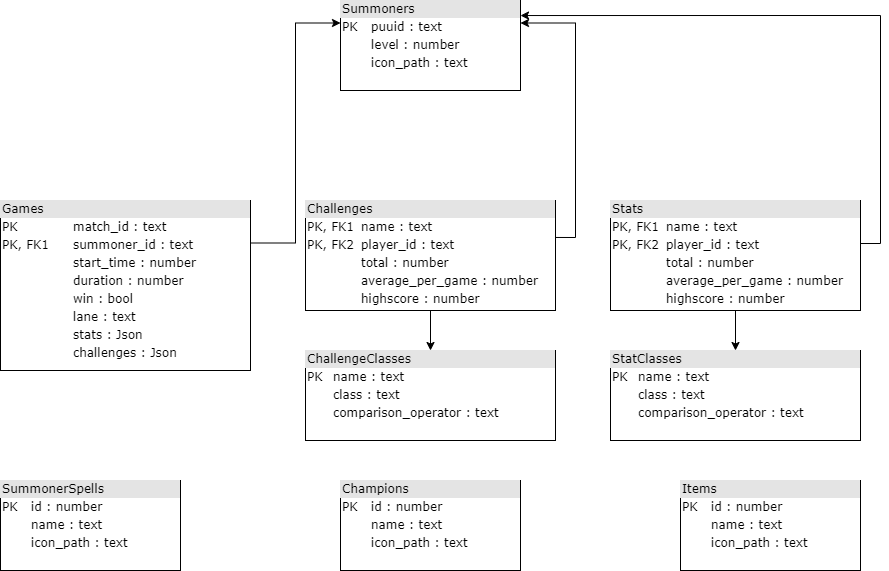

The diagram above was exported from draw.io. Its source (the exported page's mxGraphModel, read from the mxfile embedded in the PNG):
<mxGraphModel dx="1422" dy="737" grid="1" gridSize="10" guides="1" tooltips="1" connect="1" arrows="1" fold="1" page="1" pageScale="1" pageWidth="1100" pageHeight="850" background="none" math="0" shadow="0">
  <root>
    <mxCell id="0" />
    <mxCell id="1" parent="0" />
    <mxCell id="2ed32ef02a7f4228-1" value="&lt;div style=&quot;box-sizing: border-box ; width: 100% ; background: rgb(228 , 228 , 228) ; padding: 2px&quot;&gt;Summoners&lt;/div&gt;&lt;table style=&quot;width: 100% ; font-size: 1em&quot; cellpadding=&quot;2&quot; cellspacing=&quot;0&quot;&gt;&lt;tbody&gt;&lt;tr&gt;&lt;td&gt;PK&lt;/td&gt;&lt;td&gt;puuid : text&lt;/td&gt;&lt;/tr&gt;&lt;tr&gt;&lt;td&gt;&lt;br&gt;&lt;/td&gt;&lt;td&gt;level : number&lt;/td&gt;&lt;/tr&gt;&lt;tr&gt;&lt;td&gt;&lt;/td&gt;&lt;td&gt;icon_path : text&lt;br&gt;&lt;/td&gt;&lt;/tr&gt;&lt;/tbody&gt;&lt;/table&gt;" style="verticalAlign=top;align=left;overflow=fill;html=1;rounded=0;shadow=0;comic=0;labelBackgroundColor=none;strokeWidth=1;fontFamily=Verdana;fontSize=12" parent="1" vertex="1">
      <mxGeometry x="460" y="40" width="180" height="90" as="geometry" />
    </mxCell>
    <mxCell id="2ed32ef02a7f4228-5" value="&lt;div style=&quot;box-sizing: border-box ; width: 100% ; background: rgb(228 , 228 , 228) ; padding: 2px&quot;&gt;Items&lt;/div&gt;&lt;table style=&quot;width: 100% ; font-size: 1em&quot; cellpadding=&quot;2&quot; cellspacing=&quot;0&quot;&gt;&lt;tbody&gt;&lt;tr&gt;&lt;td&gt;PK&lt;/td&gt;&lt;td&gt;id : number&lt;/td&gt;&lt;/tr&gt;&lt;tr&gt;&lt;td&gt;&lt;br&gt;&lt;/td&gt;&lt;td&gt;name : text&lt;/td&gt;&lt;/tr&gt;&lt;tr&gt;&lt;td&gt;&lt;/td&gt;&lt;td&gt;icon_path : text&lt;/td&gt;&lt;/tr&gt;&lt;/tbody&gt;&lt;/table&gt;" style="verticalAlign=top;align=left;overflow=fill;html=1;rounded=0;shadow=0;comic=0;labelBackgroundColor=none;strokeWidth=1;fontFamily=Verdana;fontSize=12" parent="1" vertex="1">
      <mxGeometry x="800" y="520" width="180" height="90" as="geometry" />
    </mxCell>
    <mxCell id="p-LpZvnRx4JrgSjhKYOI-7" style="edgeStyle=orthogonalEdgeStyle;rounded=0;orthogonalLoop=1;jettySize=auto;html=1;exitX=1;exitY=0.25;exitDx=0;exitDy=0;entryX=0;entryY=0.25;entryDx=0;entryDy=0;" parent="1" source="2ed32ef02a7f4228-8" target="2ed32ef02a7f4228-1" edge="1">
      <mxGeometry relative="1" as="geometry" />
    </mxCell>
    <mxCell id="2ed32ef02a7f4228-8" value="&lt;div style=&quot;box-sizing: border-box ; width: 100% ; background: rgb(228 , 228 , 228) ; padding: 2px&quot;&gt;Games&lt;/div&gt;&lt;table style=&quot;width: 100% ; font-size: 1em&quot; cellpadding=&quot;2&quot; cellspacing=&quot;0&quot;&gt;&lt;tbody&gt;&lt;tr&gt;&lt;td&gt;PK&lt;/td&gt;&lt;td&gt;match_id : text&lt;/td&gt;&lt;/tr&gt;&lt;tr&gt;&lt;td&gt;PK, FK1&lt;/td&gt;&lt;td&gt;summoner_id : text&lt;/td&gt;&lt;/tr&gt;&lt;tr&gt;&lt;td&gt;&lt;/td&gt;&lt;td&gt;start_time : number&lt;br&gt;&lt;/td&gt;&lt;/tr&gt;&lt;tr&gt;&lt;td&gt;&lt;br&gt;&lt;/td&gt;&lt;td&gt;duration : number&lt;br&gt;&lt;/td&gt;&lt;/tr&gt;&lt;tr&gt;&lt;td&gt;&lt;br&gt;&lt;/td&gt;&lt;td&gt;win : bool&lt;/td&gt;&lt;/tr&gt;&lt;tr&gt;&lt;td&gt;&lt;br&gt;&lt;/td&gt;&lt;td&gt;lane : text&lt;br&gt;&lt;/td&gt;&lt;/tr&gt;&lt;tr&gt;&lt;td&gt;&lt;br&gt;&lt;/td&gt;&lt;td&gt;stats : Json&lt;br&gt;&lt;/td&gt;&lt;/tr&gt;&lt;tr&gt;&lt;td&gt;&lt;br&gt;&lt;/td&gt;&lt;td&gt;challenges : Json&lt;br&gt;&lt;/td&gt;&lt;/tr&gt;&lt;/tbody&gt;&lt;/table&gt;" style="verticalAlign=top;align=left;overflow=fill;html=1;rounded=0;shadow=0;comic=0;labelBackgroundColor=none;strokeWidth=1;fontFamily=Verdana;fontSize=12" parent="1" vertex="1">
      <mxGeometry x="120" y="240" width="250" height="170" as="geometry" />
    </mxCell>
    <mxCell id="p-LpZvnRx4JrgSjhKYOI-9" style="edgeStyle=orthogonalEdgeStyle;rounded=0;orthogonalLoop=1;jettySize=auto;html=1;exitX=0.996;exitY=0.391;exitDx=0;exitDy=0;entryX=1;entryY=0.167;entryDx=0;entryDy=0;exitPerimeter=0;entryPerimeter=0;" parent="1" source="2ed32ef02a7f4228-10" target="2ed32ef02a7f4228-1" edge="1">
      <mxGeometry relative="1" as="geometry" />
    </mxCell>
    <mxCell id="-HdViRa1zwvg9t1YwBaP-5" style="edgeStyle=orthogonalEdgeStyle;rounded=0;orthogonalLoop=1;jettySize=auto;html=1;exitX=0.5;exitY=1;exitDx=0;exitDy=0;entryX=0.5;entryY=0;entryDx=0;entryDy=0;" edge="1" parent="1" source="2ed32ef02a7f4228-10" target="-HdViRa1zwvg9t1YwBaP-2">
      <mxGeometry relative="1" as="geometry" />
    </mxCell>
    <mxCell id="2ed32ef02a7f4228-10" value="&lt;div style=&quot;box-sizing: border-box ; width: 100% ; background: rgb(228 , 228 , 228) ; padding: 2px&quot;&gt;Stats&lt;/div&gt;&lt;table style=&quot;width: 100% ; font-size: 1em&quot; cellpadding=&quot;2&quot; cellspacing=&quot;0&quot;&gt;&lt;tbody&gt;&lt;tr&gt;&lt;td&gt;PK, FK1&lt;/td&gt;&lt;td&gt;name : text&lt;/td&gt;&lt;/tr&gt;&lt;tr&gt;&lt;td&gt;PK, FK2&lt;/td&gt;&lt;td&gt;player_id : text&lt;/td&gt;&lt;/tr&gt;&lt;tr&gt;&lt;td&gt;&lt;/td&gt;&lt;td&gt;total : number&lt;/td&gt;&lt;/tr&gt;&lt;tr&gt;&lt;td&gt;&lt;br&gt;&lt;/td&gt;&lt;td&gt;average_per_game : number&lt;br&gt;&lt;/td&gt;&lt;/tr&gt;&lt;tr&gt;&lt;td&gt;&lt;br&gt;&lt;/td&gt;&lt;td&gt;highscore : number&lt;br&gt;&lt;/td&gt;&lt;/tr&gt;&lt;tr&gt;&lt;td&gt;&lt;/td&gt;&lt;td&gt;&lt;br&gt;&lt;/td&gt;&lt;/tr&gt;&lt;tr&gt;&lt;td&gt;&lt;br&gt;&lt;/td&gt;&lt;td&gt;&lt;br&gt;&lt;/td&gt;&lt;/tr&gt;&lt;tr&gt;&lt;td&gt;&lt;br&gt;&lt;/td&gt;&lt;td&gt;&lt;/td&gt;&lt;/tr&gt;&lt;/tbody&gt;&lt;/table&gt;" style="verticalAlign=top;align=left;overflow=fill;html=1;rounded=0;shadow=0;comic=0;labelBackgroundColor=none;strokeWidth=1;fontFamily=Verdana;fontSize=12" parent="1" vertex="1">
      <mxGeometry x="730" y="240" width="250" height="110" as="geometry" />
    </mxCell>
    <mxCell id="p-LpZvnRx4JrgSjhKYOI-8" style="edgeStyle=orthogonalEdgeStyle;rounded=0;orthogonalLoop=1;jettySize=auto;html=1;exitX=0.996;exitY=0.336;exitDx=0;exitDy=0;entryX=1;entryY=0.25;entryDx=0;entryDy=0;exitPerimeter=0;" parent="1" source="p-LpZvnRx4JrgSjhKYOI-1" target="2ed32ef02a7f4228-1" edge="1">
      <mxGeometry relative="1" as="geometry" />
    </mxCell>
    <mxCell id="-HdViRa1zwvg9t1YwBaP-4" style="edgeStyle=orthogonalEdgeStyle;rounded=0;orthogonalLoop=1;jettySize=auto;html=1;exitX=0.5;exitY=1;exitDx=0;exitDy=0;entryX=0.5;entryY=0;entryDx=0;entryDy=0;" edge="1" parent="1" source="p-LpZvnRx4JrgSjhKYOI-1" target="-HdViRa1zwvg9t1YwBaP-1">
      <mxGeometry relative="1" as="geometry" />
    </mxCell>
    <mxCell id="p-LpZvnRx4JrgSjhKYOI-1" value="&lt;div style=&quot;box-sizing: border-box ; width: 100% ; background: rgb(228 , 228 , 228) ; padding: 2px&quot;&gt;Challenges&lt;/div&gt;&lt;table style=&quot;width: 100% ; font-size: 1em&quot; cellpadding=&quot;2&quot; cellspacing=&quot;0&quot;&gt;&lt;tbody&gt;&lt;tr&gt;&lt;td&gt;PK, FK1&lt;/td&gt;&lt;td&gt;name : text&lt;/td&gt;&lt;/tr&gt;&lt;tr&gt;&lt;td&gt;PK, FK2&lt;/td&gt;&lt;td&gt;player_id : text&lt;/td&gt;&lt;/tr&gt;&lt;tr&gt;&lt;td&gt;&lt;/td&gt;&lt;td&gt;total : number&lt;/td&gt;&lt;/tr&gt;&lt;tr&gt;&lt;td&gt;&lt;br&gt;&lt;/td&gt;&lt;td&gt;average_per_game : number&lt;br&gt;&lt;/td&gt;&lt;/tr&gt;&lt;tr&gt;&lt;td&gt;&lt;br&gt;&lt;/td&gt;&lt;td&gt;highscore : number&lt;br&gt;&lt;/td&gt;&lt;/tr&gt;&lt;tr&gt;&lt;td&gt;&lt;/td&gt;&lt;td&gt;&lt;br&gt;&lt;/td&gt;&lt;/tr&gt;&lt;tr&gt;&lt;td&gt;&lt;br&gt;&lt;/td&gt;&lt;td&gt;&lt;br&gt;&lt;/td&gt;&lt;/tr&gt;&lt;tr&gt;&lt;td&gt;&lt;br&gt;&lt;/td&gt;&lt;td&gt;&lt;/td&gt;&lt;/tr&gt;&lt;/tbody&gt;&lt;/table&gt;" style="verticalAlign=top;align=left;overflow=fill;html=1;rounded=0;shadow=0;comic=0;labelBackgroundColor=none;strokeWidth=1;fontFamily=Verdana;fontSize=12" parent="1" vertex="1">
      <mxGeometry x="425" y="240" width="250" height="110" as="geometry" />
    </mxCell>
    <mxCell id="p-LpZvnRx4JrgSjhKYOI-4" value="&lt;div style=&quot;box-sizing: border-box ; width: 100% ; background: rgb(228 , 228 , 228) ; padding: 2px&quot;&gt;SummonerSpells&lt;/div&gt;&lt;table style=&quot;width: 100% ; font-size: 1em&quot; cellpadding=&quot;2&quot; cellspacing=&quot;0&quot;&gt;&lt;tbody&gt;&lt;tr&gt;&lt;td&gt;PK&lt;/td&gt;&lt;td&gt;id : number&lt;/td&gt;&lt;/tr&gt;&lt;tr&gt;&lt;td&gt;&lt;br&gt;&lt;/td&gt;&lt;td&gt;name : text&lt;/td&gt;&lt;/tr&gt;&lt;tr&gt;&lt;td&gt;&lt;/td&gt;&lt;td&gt;icon_path : text&lt;/td&gt;&lt;/tr&gt;&lt;/tbody&gt;&lt;/table&gt;" style="verticalAlign=top;align=left;overflow=fill;html=1;rounded=0;shadow=0;comic=0;labelBackgroundColor=none;strokeWidth=1;fontFamily=Verdana;fontSize=12" parent="1" vertex="1">
      <mxGeometry x="120" y="520" width="180" height="90" as="geometry" />
    </mxCell>
    <mxCell id="p-LpZvnRx4JrgSjhKYOI-5" value="&lt;div style=&quot;box-sizing: border-box ; width: 100% ; background: rgb(228 , 228 , 228) ; padding: 2px&quot;&gt;Champions&lt;/div&gt;&lt;table style=&quot;width: 100% ; font-size: 1em&quot; cellpadding=&quot;2&quot; cellspacing=&quot;0&quot;&gt;&lt;tbody&gt;&lt;tr&gt;&lt;td&gt;PK&lt;/td&gt;&lt;td&gt;id : number&lt;/td&gt;&lt;/tr&gt;&lt;tr&gt;&lt;td&gt;&lt;br&gt;&lt;/td&gt;&lt;td&gt;name : text&lt;/td&gt;&lt;/tr&gt;&lt;tr&gt;&lt;td&gt;&lt;/td&gt;&lt;td&gt;icon_path : text&lt;/td&gt;&lt;/tr&gt;&lt;/tbody&gt;&lt;/table&gt;" style="verticalAlign=top;align=left;overflow=fill;html=1;rounded=0;shadow=0;comic=0;labelBackgroundColor=none;strokeWidth=1;fontFamily=Verdana;fontSize=12" parent="1" vertex="1">
      <mxGeometry x="460" y="520" width="180" height="90" as="geometry" />
    </mxCell>
    <mxCell id="-HdViRa1zwvg9t1YwBaP-1" value="&lt;div style=&quot;box-sizing: border-box ; width: 100% ; background: rgb(228 , 228 , 228) ; padding: 2px&quot;&gt;ChallengeClasses&lt;/div&gt;&lt;table style=&quot;width: 100% ; font-size: 1em&quot; cellpadding=&quot;2&quot; cellspacing=&quot;0&quot;&gt;&lt;tbody&gt;&lt;tr&gt;&lt;td&gt;PK&lt;/td&gt;&lt;td&gt;name : text&lt;/td&gt;&lt;/tr&gt;&lt;tr&gt;&lt;td&gt;&lt;br&gt;&lt;/td&gt;&lt;td&gt;class : text&lt;/td&gt;&lt;/tr&gt;&lt;tr&gt;&lt;td&gt;&lt;/td&gt;&lt;td&gt;comparison_operator : text&lt;/td&gt;&lt;/tr&gt;&lt;/tbody&gt;&lt;/table&gt;" style="verticalAlign=top;align=left;overflow=fill;html=1;rounded=0;shadow=0;comic=0;labelBackgroundColor=none;strokeWidth=1;fontFamily=Verdana;fontSize=12" vertex="1" parent="1">
      <mxGeometry x="425" y="390" width="250" height="90" as="geometry" />
    </mxCell>
    <mxCell id="-HdViRa1zwvg9t1YwBaP-2" value="&lt;div style=&quot;box-sizing: border-box ; width: 100% ; background: rgb(228 , 228 , 228) ; padding: 2px&quot;&gt;StatClasses&lt;/div&gt;&lt;table style=&quot;width: 100% ; font-size: 1em&quot; cellpadding=&quot;2&quot; cellspacing=&quot;0&quot;&gt;&lt;tbody&gt;&lt;tr&gt;&lt;td&gt;PK&lt;/td&gt;&lt;td&gt;name : text&lt;/td&gt;&lt;/tr&gt;&lt;tr&gt;&lt;td&gt;&lt;br&gt;&lt;/td&gt;&lt;td&gt;class : text&lt;/td&gt;&lt;/tr&gt;&lt;tr&gt;&lt;td&gt;&lt;/td&gt;&lt;td&gt;comparison_operator : text&lt;/td&gt;&lt;/tr&gt;&lt;/tbody&gt;&lt;/table&gt;" style="verticalAlign=top;align=left;overflow=fill;html=1;rounded=0;shadow=0;comic=0;labelBackgroundColor=none;strokeWidth=1;fontFamily=Verdana;fontSize=12" vertex="1" parent="1">
      <mxGeometry x="730" y="390" width="250" height="90" as="geometry" />
    </mxCell>
  </root>
</mxGraphModel>